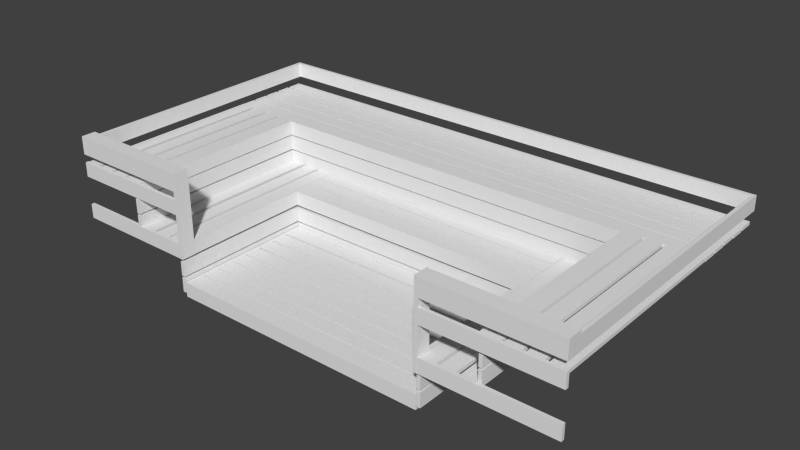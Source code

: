 # Source: lauteet.blend  (saved by Blender 2.76.0; exported with 4.5.12 LTS)
import bpy
from mathutils import Matrix  # noqa: F401  (used for matrix-valued properties, if any)

bpy.ops.wm.read_factory_settings(use_empty=True)
scene = bpy.context.scene
scene.name = 'Scene'

# ---- collections
col_collection_1 = bpy.data.collections.new('Collection 1'); scene.collection.children.link(col_collection_1)
col_collection_2 = bpy.data.collections.new('Collection 2'); scene.collection.children.link(col_collection_2)
col_collection_2.hide_render = True
col_collection_2.hide_viewport = True

# ---- materials (node trees are filled in below, after node groups)
mat_lauteet = bpy.data.materials.new('lauteet')
mat_lauteet.alpha_threshold = 0.0
mat_lauteet.use_transparent_shadow = False
mat_lauteet.roughness = 0.5

# ---- material node trees

# ---- world
world_world = bpy.data.worlds.new('World'); scene.world = world_world
world_world.color = (0.05088, 0.05088, 0.05088)
world_world.use_sun_shadow = False
world_world.sun_shadow_jitter_overblur = 0.0
world_world.cycles.sampling_method = 'MANUAL'
world_world.cycles.sample_map_resolution = 256

# ---- meshes
me_cube_008 = bpy.data.meshes.new('Cube.008')
me_cube_008.from_pydata([(1.969, 1.155, 0.9527), (1.995, 1.155, 0.9527), (1.969, 1.155, 0.8426), (1.995, 1.155, 0.8426), (1.969, -1.006, 0.9527), (1.995, -1.006, 0.9527), (1.969, -1.006, 0.8426), (1.995, -1.006, 0.8426), (-1.995, 1.155, 0.9527), (-1.968, 1.155, 0.9527), (-1.995, 1.155, 0.8426), (-1.968, 1.155, 0.8426), (-1.995, -1.006, 0.9527), (-1.968, -1.006, 0.9527), (-1.995, -1.006, 0.8426), (-1.968, -1.006, 0.8426), (-1.986, 1.129, 0.953), (-1.986, 1.154, 0.953), (-1.986, 1.129, 0.8429), (-1.986, 1.154, 0.8429), (1.99, 1.129, 0.953), (1.99, 1.154, 0.953), (1.99, 1.129, 0.8429), (1.99, 1.154, 0.8429), (-1.035, 0.0874, 0.1978), (-1.035, 0.1129, 0.1978), (-1.035, 0.0874, 0.08773), (-1.035, 0.1129, 0.08773), (1.038, 0.0874, 0.1978), (1.038, 0.1129, 0.1978), (1.038, 0.0874, 0.08773), (1.038, 0.1129, 0.08773), (1.011, 0.08501, 0.1983), (1.038, 0.08501, 0.1983), (1.011, 0.08501, 0.08825), (1.038, 0.08501, 0.08825), (1.011, -1.004, 0.1983), (1.038, -1.004, 0.1983), (1.011, -1.004, 0.08825), (1.038, -1.004, 0.08825), (-1.037, 0.08501, 0.1983), (-1.011, 0.08501, 0.1983), (-1.037, 0.08501, 0.08825), (-1.011, 0.08501, 0.08825), (-1.037, -1.004, 0.1983), (-1.011, -1.004, 0.1983), (-1.037, -1.004, 0.08825), (-1.011, -1.004, 0.08825), (-1.035, 0.0874, 0.3215), (-1.035, 0.1129, 0.3215), (-1.035, 0.0874, 0.2114), (-1.035, 0.1129, 0.2114), (1.038, 0.0874, 0.3215), (1.038, 0.1129, 0.3215), (1.038, 0.0874, 0.2114), (1.038, 0.1129, 0.2114), (1.011, 0.08501, 0.322), (1.038, 0.08501, 0.322), (1.011, 0.08501, 0.212), (1.038, 0.08501, 0.212), (1.011, -1.004, 0.322), (1.038, -1.004, 0.322), (1.011, -1.004, 0.212), (1.038, -1.004, 0.212), (-1.037, 0.08501, 0.322), (-1.011, 0.08501, 0.322), (-1.037, 0.08501, 0.212), (-1.011, 0.08501, 0.212), (-1.037, -1.004, 0.322), (-1.011, -1.004, 0.322), (-1.037, -1.004, 0.212), (-1.011, -1.004, 0.212), (-1.037, -0.9787, 0.4538), (-1.037, -1.004, 0.4538), (-1.037, -0.9787, 0.3438), (-1.037, -1.004, 0.3438), (-1.995, -0.9787, 0.4538), (-1.995, -1.004, 0.4538), (-1.995, -0.9787, 0.3438), (-1.995, -1.004, 0.3438), (-1.037, -0.9794, 0.9525), (-1.037, -1.005, 0.9525), (-1.037, -0.9794, 0.8424), (-1.037, -1.005, 0.8424), (-1.995, -0.9794, 0.9525), (-1.995, -1.005, 0.9525), (-1.995, -0.9794, 0.8424), (-1.995, -1.005, 0.8424), (-1.037, -0.9787, 0.7807), (-1.037, -1.004, 0.7807), (-1.037, -0.9787, 0.6707), (-1.037, -1.004, 0.6707), (-1.995, -0.9787, 0.7807), (-1.995, -1.004, 0.7807), (-1.995, -0.9787, 0.6707), (-1.995, -1.004, 0.6707), (-1.036, -1.006, 0.9787), (-1.036, -1.006, 0.9532), (-1.036, -0.8962, 0.9787), (-1.036, -0.8962, 0.9532), (-1.995, -1.006, 0.9787), (-1.995, -1.006, 0.9532), (-1.995, -0.8962, 0.9787), (-1.995, -0.8962, 0.9532), (-1.009, -1.006, 0.3442), (-1.036, -1.006, 0.3442), (-1.009, -0.8962, 0.3442), (-1.036, -0.8962, 0.3442), (-1.009, -1.006, 0.9786), (-1.036, -1.006, 0.9786), (-1.009, -0.8962, 0.9786), (-1.036, -0.8962, 0.9786), (1.995, -1.007, 0.9533), (1.995, -1.033, 0.9533), (1.995, -1.007, 0.8432), (1.995, -1.033, 0.8432), (1.037, -1.007, 0.9533), (1.037, -1.033, 0.9533), (1.037, -1.007, 0.8432), (1.037, -1.033, 0.8432), (1.037, -0.9239, 0.9787), (1.037, -0.9239, 0.9532), (1.037, -1.034, 0.9787), (1.037, -1.034, 0.9532), (1.996, -0.9239, 0.9787), (1.996, -0.9239, 0.9532), (1.996, -1.034, 0.9787), (1.996, -1.034, 0.9532), (1.01, -0.9239, 0.3442), (1.036, -0.9239, 0.3442), (1.01, -1.034, 0.3442), (1.036, -1.034, 0.3442), (1.01, -0.9239, 0.9786), (1.036, -0.9239, 0.9786), (1.01, -1.034, 0.9786), (1.036, -1.034, 0.9786), (1.995, -1.007, 0.7807), (1.995, -1.033, 0.7807), (1.995, -1.007, 0.6707), (1.995, -1.033, 0.6707), (1.037, -1.007, 0.7807), (1.037, -1.033, 0.7807), (1.037, -1.007, 0.6707), (1.037, -1.033, 0.6707), (1.995, -1.007, 0.4547), (1.995, -1.033, 0.4547), (1.995, -1.007, 0.3447), (1.995, -1.033, 0.3447), (1.012, -1.007, 0.4547), (1.012, -1.033, 0.4547), (1.012, -1.007, 0.3447), (1.012, -1.033, 0.3447), (-1.875, -1.003, 0.7543), (-1.875, -1.003, 0.7799), (-1.988, -1.003, 0.7543), (-1.988, -1.003, 0.7799), (-1.875, 0.5018, 0.7543), (-1.875, 0.5018, 0.7799), (-1.988, 0.5018, 0.7543), (-1.988, 0.5018, 0.7799), (-1.732, -1.003, 0.7543), (-1.732, -1.003, 0.7798), (-1.845, -1.003, 0.7543), (-1.845, -1.003, 0.7798), (-1.732, 0.5018, 0.7543), (-1.732, 0.5018, 0.7798), (-1.845, 0.5018, 0.7543), (-1.845, 0.5018, 0.7798), (-1.593, -1.003, 0.754), (-1.593, -1.003, 0.7796), (-1.706, -1.003, 0.754), (-1.706, -1.003, 0.7796), (-1.593, 0.5018, 0.754), (-1.593, 0.5018, 0.7796), (-1.706, 0.5018, 0.754), (-1.706, 0.5018, 0.7796), (-1.459, -1.003, 0.754), (-1.459, -1.003, 0.7796), (-1.572, -1.003, 0.754), (-1.572, -1.003, 0.7796), (-1.459, 0.5018, 0.754), (-1.459, 0.5018, 0.7796), (-1.572, 0.5018, 0.754), (-1.572, 0.5018, 0.7796), (-1.459, -1.003, 0.6702), (-1.432, -1.003, 0.6702), (-1.459, -1.003, 0.7802), (-1.432, -1.003, 0.7802), (-1.459, 0.5018, 0.6702), (-1.432, 0.5018, 0.6702), (-1.459, 0.5018, 0.7802), (-1.432, 0.5018, 0.7802), (-1.459, -1.003, 0.5509), (-1.432, -1.003, 0.5509), (-1.459, -1.003, 0.6609), (-1.432, -1.003, 0.6609), (-1.459, 0.5018, 0.5509), (-1.432, 0.5018, 0.5509), (-1.459, 0.5018, 0.6609), (-1.432, 0.5018, 0.6609), (-1.459, -1.003, 0.428), (-1.432, -1.003, 0.428), (-1.459, -1.003, 0.5381), (-1.432, -1.003, 0.5381), (-1.459, 0.5018, 0.428), (-1.432, 0.5018, 0.428), (-1.459, 0.5018, 0.5381), (-1.432, 0.5018, 0.5381), (-1.431, -1.003, 0.4536), (-1.431, -1.003, 0.4281), (-1.318, -1.003, 0.4536), (-1.318, -1.003, 0.4281), (-1.431, 0.5018, 0.4536), (-1.431, 0.5018, 0.4281), (-1.318, 0.5018, 0.4536), (-1.318, 0.5018, 0.4281), (-1.287, -1.003, 0.4536), (-1.287, -1.003, 0.4281), (-1.174, -1.003, 0.4536), (-1.174, -1.003, 0.4281), (-1.287, 0.5018, 0.4536), (-1.287, 0.5018, 0.4281), (-1.174, 0.5018, 0.4536), (-1.174, 0.5018, 0.4281), (-1.152, -1.003, 0.4536), (-1.152, -1.003, 0.4281), (-1.039, -1.003, 0.4536), (-1.039, -1.003, 0.4281), (-1.152, 0.5018, 0.4536), (-1.152, 0.5018, 0.4281), (-1.039, 0.5018, 0.4536), (-1.039, 0.5018, 0.4281), (1.878, 0.5009, 0.7543), (1.878, 0.5009, 0.7799), (1.991, 0.5009, 0.7543), (1.991, 0.5009, 0.7799), (1.878, -1.004, 0.7543), (1.878, -1.004, 0.7799), (1.991, -1.004, 0.7543), (1.991, -1.004, 0.7799), (1.735, 0.5009, 0.7543), (1.735, 0.5009, 0.7798), (1.848, 0.5009, 0.7543), (1.848, 0.5009, 0.7798), (1.735, -1.004, 0.7543), (1.735, -1.004, 0.7798), (1.848, -1.004, 0.7543), (1.848, -1.004, 0.7798), (1.596, 0.5009, 0.754), (1.596, 0.5009, 0.7796), (1.709, 0.5009, 0.754), (1.709, 0.5009, 0.7796), (1.596, -1.004, 0.754), (1.596, -1.004, 0.7796), (1.709, -1.004, 0.754), (1.709, -1.004, 0.7796), (1.463, 0.5009, 0.754), (1.463, 0.5009, 0.7796), (1.576, 0.5009, 0.754), (1.576, 0.5009, 0.7796), (1.463, -1.004, 0.754), (1.463, -1.004, 0.7796), (1.576, -1.004, 0.754), (1.576, -1.004, 0.7796), (1.462, 0.5009, 0.6702), (1.436, 0.5009, 0.6702), (1.462, 0.5009, 0.7802), (1.436, 0.5009, 0.7802), (1.462, -1.004, 0.6702), (1.436, -1.004, 0.6702), (1.462, -1.004, 0.7802), (1.436, -1.004, 0.7802), (1.462, 0.5009, 0.5509), (1.436, 0.5009, 0.5509), (1.462, 0.5009, 0.6609), (1.436, 0.5009, 0.6609), (1.462, -1.004, 0.5509), (1.436, -1.004, 0.5509), (1.462, -1.004, 0.6609), (1.436, -1.004, 0.6609), (1.462, 0.5009, 0.428), (1.436, 0.5009, 0.428), (1.462, 0.5009, 0.5381), (1.436, 0.5009, 0.5381), (1.462, -1.004, 0.428), (1.436, -1.004, 0.428), (1.462, -1.004, 0.5381), (1.436, -1.004, 0.5381), (1.434, 0.5009, 0.4536), (1.434, 0.5009, 0.4281), (1.321, 0.5009, 0.4536), (1.321, 0.5009, 0.4281), (1.434, -1.004, 0.4536), (1.434, -1.004, 0.4281), (1.321, -1.004, 0.4536), (1.321, -1.004, 0.4281), (1.291, 0.5009, 0.4536), (1.291, 0.5009, 0.4281), (1.178, 0.5009, 0.4536), (1.178, 0.5009, 0.4281), (1.291, -1.004, 0.4536), (1.291, -1.004, 0.4281), (1.178, -1.004, 0.4536), (1.178, -1.004, 0.4281), (1.155, 0.5009, 0.4536), (1.155, 0.5009, 0.4281), (1.042, 0.5009, 0.4536), (1.042, 0.5009, 0.4281), (1.155, -1.004, 0.4536), (1.155, -1.004, 0.4281), (1.042, -1.004, 0.4536), (1.042, -1.004, 0.4281), (-1.986, 1.014, 0.753), (-1.986, 1.014, 0.7785), (-1.986, 1.124, 0.753), (-1.986, 1.124, 0.7785), (1.99, 1.014, 0.753), (1.99, 1.014, 0.7785), (1.99, 1.124, 0.753), (1.99, 1.124, 0.7785), (-1.988, 0.8853, 0.753), (-1.988, 0.8853, 0.7785), (-1.988, 0.9953, 0.753), (-1.988, 0.9953, 0.7785), (1.992, 0.8853, 0.753), (1.992, 0.8853, 0.7785), (1.992, 0.9953, 0.753), (1.992, 0.9953, 0.7785), (-1.988, 0.7573, 0.753), (-1.988, 0.7573, 0.7785), (-1.988, 0.8673, 0.753), (-1.988, 0.8673, 0.7785), (1.99, 0.7573, 0.753), (1.99, 0.7573, 0.7785), (1.99, 0.8673, 0.753), (1.99, 0.8673, 0.7785), (-1.988, 0.6292, 0.753), (-1.988, 0.6292, 0.7785), (-1.988, 0.7393, 0.753), (-1.988, 0.7393, 0.7785), (1.992, 0.6292, 0.753), (1.992, 0.6292, 0.7785), (1.992, 0.7393, 0.753), (1.992, 0.7393, 0.7785), (-1.988, 0.5028, 0.753), (-1.988, 0.5028, 0.7785), (-1.988, 0.6129, 0.753), (-1.988, 0.6129, 0.7785), (1.993, 0.5028, 0.753), (1.993, 0.5028, 0.7785), (1.993, 0.6129, 0.753), (1.993, 0.6129, 0.7785), (-1.459, 0.5012, 0.6692), (-1.459, 0.4757, 0.6692), (-1.459, 0.5012, 0.7793), (-1.459, 0.4757, 0.7793), (1.465, 0.5012, 0.6692), (1.465, 0.4757, 0.6692), (1.465, 0.5012, 0.7793), (1.465, 0.4757, 0.7793), (-1.46, 0.5012, 0.5488), (-1.46, 0.4757, 0.5488), (-1.46, 0.5012, 0.6588), (-1.46, 0.4757, 0.6588), (1.465, 0.5012, 0.5488), (1.465, 0.4757, 0.5488), (1.465, 0.5012, 0.6588), (1.465, 0.4757, 0.6588), (-1.46, 0.5008, 0.4287), (-1.46, 0.4753, 0.4287), (-1.46, 0.5008, 0.5388), (-1.46, 0.4753, 0.5388), (1.463, 0.5008, 0.4287), (1.463, 0.4753, 0.4287), (1.463, 0.5008, 0.5388), (1.463, 0.4753, 0.5388), (-1.035, 0.4736, 0.4544), (-1.035, 0.4736, 0.4289), (-1.035, 0.3636, 0.4544), (-1.035, 0.3636, 0.4289), (1.036, 0.4736, 0.4544), (1.036, 0.4736, 0.4289), (1.036, 0.3636, 0.4544), (1.036, 0.3636, 0.4289), (-1.035, 0.3504, 0.4544), (-1.035, 0.3504, 0.4289), (-1.035, 0.2403, 0.4544), (-1.035, 0.2403, 0.4289), (1.037, 0.3504, 0.4544), (1.037, 0.3504, 0.4289), (1.037, 0.2403, 0.4544), (1.037, 0.2403, 0.4289), (-1.035, 0.224, 0.4544), (-1.035, 0.224, 0.4289), (-1.035, 0.1139, 0.4544), (-1.035, 0.1139, 0.4289), (1.038, 0.224, 0.4544), (1.038, 0.224, 0.4289), (1.038, 0.1139, 0.4544), (1.038, 0.1139, 0.4289), (-1.035, 0.0874, 0.4542), (-1.035, 0.1129, 0.4542), (-1.035, 0.0874, 0.3441), (-1.035, 0.1129, 0.3441), (1.038, 0.0874, 0.4542), (1.038, 0.1129, 0.4542), (1.038, 0.0874, 0.3441), (1.038, 0.1129, 0.3441), (1.011, 0.08501, 0.4547), (1.038, 0.08501, 0.4547), (1.011, 0.08501, 0.3447), (1.038, 0.08501, 0.3447), (1.011, -1.004, 0.4547), (1.038, -1.004, 0.4547), (1.011, -1.004, 0.3447), (1.038, -1.004, 0.3447), (-1.037, 0.08501, 0.4547), (-1.011, 0.08501, 0.4547), (-1.037, 0.08501, 0.3447), (-1.011, 0.08501, 0.3447), (-1.037, -1.004, 0.4547), (-1.011, -1.004, 0.4547), (-1.037, -1.004, 0.3447), (-1.011, -1.004, 0.3447), (-1.002, 0.05793, 0.1701), (-1.002, 0.08348, 0.1701), (-1.002, 0.05793, 0.06011), (-1.002, 0.08348, 0.06011), (1.004, 0.05793, 0.1701), (1.004, 0.08348, 0.1701), (1.004, 0.05793, 0.06011), (1.004, 0.08348, 0.06011), (0.9776, 0.05433, 0.1701), (1.004, 0.05433, 0.1701), (0.9776, 0.05433, 0.06011), (1.004, 0.05433, 0.06011), (0.9776, -1.004, 0.1701), (1.004, -1.004, 0.1701), (0.9776, -1.004, 0.06011), (1.004, -1.004, 0.06011), (-1.004, 0.05433, 0.1701), (-0.9777, 0.05433, 0.1701), (-1.004, 0.05433, 0.06011), (-0.9777, 0.05433, 0.06011), (-1.004, -1.004, 0.1701), (-0.9777, -1.004, 0.1701), (-1.004, -1.004, 0.06011), (-0.9777, -1.004, 0.06011), (-0.9764, -1.004, 0.1701), (-0.9764, -0.9786, 0.1701), (-0.9764, -1.004, 0.06011), (-0.9764, -0.9786, 0.06011), (0.9764, -1.004, 0.1701), (0.9764, -0.9786, 0.1701), (0.9764, -1.004, 0.06011), (0.9764, -0.9786, 0.06011), (-0.9764, -0.05502, 0.1449), (-0.9764, -0.05502, 0.1704), (-0.9764, 0.05502, 0.1449), (-0.9764, 0.05502, 0.1704), (0.9764, -0.05502, 0.1449), (0.9764, -0.05502, 0.1704), (0.9764, 0.05502, 0.1449), (0.9764, 0.05502, 0.1704), (-0.9764, -0.1909, 0.1449), (-0.9764, -0.1909, 0.1704), (-0.9764, -0.08087, 0.1449), (-0.9764, -0.08087, 0.1704), (0.9764, -0.1909, 0.1449), (0.9764, -0.1909, 0.1704), (0.9764, -0.08087, 0.1449), (0.9764, -0.08087, 0.1704), (-0.9764, -0.3227, 0.1449), (-0.9764, -0.3227, 0.1704), (-0.9764, -0.2126, 0.1449), (-0.9764, -0.2126, 0.1704), (0.9764, -0.3227, 0.1449), (0.9764, -0.3227, 0.1704), (0.9764, -0.2126, 0.1449), (0.9764, -0.2126, 0.1704), (-0.9764, -0.4586, 0.1449), (-0.9764, -0.4586, 0.1704), (-0.9764, -0.3485, 0.1449), (-0.9764, -0.3485, 0.1704), (0.9764, -0.4586, 0.1449), (0.9764, -0.4586, 0.1704), (0.9764, -0.3485, 0.1449), (0.9764, -0.3485, 0.1704), (-0.9764, -0.5883, 0.1449), (-0.9764, -0.5883, 0.1704), (-0.9764, -0.4782, 0.1449), (-0.9764, -0.4782, 0.1704), (0.9764, -0.5883, 0.1449), (0.9764, -0.5883, 0.1704), (0.9764, -0.4782, 0.1449), (0.9764, -0.4782, 0.1704), (-0.9764, -0.7205, 0.1449), (-0.9764, -0.7205, 0.1704), (-0.9764, -0.6104, 0.1449), (-0.9764, -0.6104, 0.1704), (0.9764, -0.7205, 0.1449), (0.9764, -0.7205, 0.1704), (0.9764, -0.6104, 0.1449), (0.9764, -0.6104, 0.1704), (-0.9764, -0.8495, 0.1449), (-0.9764, -0.8495, 0.1704), (-0.9764, -0.7395, 0.1449), (-0.9764, -0.7395, 0.1704), (0.9764, -0.8495, 0.1449), (0.9764, -0.8495, 0.1704), (0.9764, -0.7395, 0.1449), (0.9764, -0.7395, 0.1704), (-0.9764, -0.9776, 0.1449), (-0.9764, -0.9776, 0.1704), (-0.9764, -0.8676, 0.1449), (-0.9764, -0.8676, 0.1704), (0.9764, -0.9776, 0.1449), (0.9764, -0.9776, 0.1704), (0.9764, -0.8676, 0.1449), (0.9764, -0.8676, 0.1704), (-1.986, 1.014, 0.7785), (-1.986, 1.124, 0.7785), (1.99, 1.014, 0.7785), (1.99, 1.124, 0.7785), (-1.988, 0.8853, 0.7785), (-1.988, 0.9953, 0.7785), (1.992, 0.8853, 0.7785), (1.992, 0.9953, 0.7785), (-1.988, 0.7573, 0.7785), (-1.988, 0.8673, 0.7785), (1.99, 0.7573, 0.7785), (1.99, 0.8673, 0.7785), (-1.988, 0.6292, 0.7785), (-1.988, 0.7393, 0.7785), (1.992, 0.6292, 0.7785), (1.992, 0.7393, 0.7785), (-1.988, 0.5028, 0.7785), (-1.988, 0.6129, 0.7785), (1.993, 0.5028, 0.7785), (1.993, 0.6129, 0.7785), (1.434, 0.5009, 0.4536), (1.321, 0.5009, 0.4536), (1.434, -1.004, 0.4536), (1.321, -1.004, 0.4536), (1.291, 0.5009, 0.4536), (1.178, 0.5009, 0.4536), (1.291, -1.004, 0.4536), (1.178, -1.004, 0.4536), (1.155, 0.5009, 0.4536), (1.042, 0.5009, 0.4536), (1.155, -1.004, 0.4536), (1.042, -1.004, 0.4536), (1.878, 0.5009, 0.7799), (1.991, 0.5009, 0.7799), (1.878, -1.004, 0.7799), (1.991, -1.004, 0.7799), (1.735, 0.5009, 0.7798), (1.848, 0.5009, 0.7798), (1.735, -1.004, 0.7798), (1.848, -1.004, 0.7798), (1.596, 0.5009, 0.7796), (1.709, 0.5009, 0.7796), (1.596, -1.004, 0.7796), (1.709, -1.004, 0.7796), (1.463, 0.5009, 0.7796), (1.576, 0.5009, 0.7796), (1.463, -1.004, 0.7796), (1.576, -1.004, 0.7796), (-1.459, 0.5012, 0.7793), (-1.459, 0.4757, 0.7793), (1.465, 0.5012, 0.7793), (1.465, 0.4757, 0.7793), (-1.035, 0.0874, 0.1978), (-1.035, 0.0874, 0.08773), (1.038, 0.0874, 0.1978), (1.038, 0.0874, 0.08773), (-0.9764, -0.8495, 0.1449), (-0.9764, -0.8495, 0.1704), (0.9764, -0.8495, 0.1449), (0.9764, -0.8495, 0.1704), (-1.432, -1.003, 0.6702), (-1.432, -1.003, 0.7802), (-1.432, 0.5018, 0.6702), (-1.432, 0.5018, 0.7802), (-1.432, -1.003, 0.5509), (-1.432, -1.003, 0.6609), (-1.432, 0.5018, 0.5509), (-1.432, 0.5018, 0.6609), (-1.432, -1.003, 0.428), (-1.432, -1.003, 0.5381), (-1.432, 0.5018, 0.428), (-1.432, 0.5018, 0.5381), (-1.011, 0.08501, 0.1983), (-1.011, 0.08501, 0.08825), (-1.011, -1.004, 0.1983), (-1.011, -1.004, 0.08825), (-1.011, 0.08501, 0.322), (-1.011, 0.08501, 0.212), (-1.011, -1.004, 0.322), (-1.011, -1.004, 0.212), (-1.011, 0.08501, 0.4547), (-1.011, 0.08501, 0.3447), (-1.011, -1.004, 0.4547), (-1.011, -1.004, 0.3447), (-1.004, 0.05433, 0.1701), (-0.9777, 0.05433, 0.1701), (-1.004, -1.004, 0.1701), (-0.9777, -1.004, 0.1701), (-1.037, -1.005, 0.9525), (-1.037, -1.005, 0.8424), (-1.995, -1.005, 0.9525), (-1.995, -1.005, 0.8424), (-1.036, -1.006, 0.9787), (-1.036, -1.006, 0.9532), (-1.995, -1.006, 0.9787), (-1.995, -1.006, 0.9532), (1.036, -0.9239, 0.3442), (1.036, -1.034, 0.3442), (1.036, -0.9239, 0.9786), (1.036, -1.034, 0.9786), (1.995, -1.007, 0.4547), (1.995, -1.033, 0.4547), (1.012, -1.007, 0.4547), (1.012, -1.033, 0.4547), (1.462, 0.5009, 0.5509), (1.462, 0.5009, 0.6609), (1.462, -1.004, 0.5509), (1.462, -1.004, 0.6609), (1.462, 0.5009, 0.428), (1.462, 0.5009, 0.5381), (1.462, -1.004, 0.428), (1.462, -1.004, 0.5381), (-1.459, -1.003, 0.6702), (-1.459, -1.003, 0.7802), (-1.459, 0.5018, 0.6702), (-1.459, 0.5018, 0.7802), (-1.459, -1.003, 0.5509), (-1.459, -1.003, 0.6609), (-1.459, 0.5018, 0.5509), (-1.459, 0.5018, 0.6609), (-1.459, -1.003, 0.428), (-1.459, -1.003, 0.5381), (-1.459, 0.5018, 0.428), (-1.459, 0.5018, 0.5381), (1.038, 0.08501, 0.1983), (1.038, 0.08501, 0.08825), (1.038, -1.004, 0.1983), (1.038, -1.004, 0.08825), (1.038, 0.08501, 0.322), (1.038, 0.08501, 0.212), (1.038, -1.004, 0.322), (1.038, -1.004, 0.212), (1.01, -0.9239, 0.3442), (1.01, -1.034, 0.3442), (1.01, -0.9239, 0.9786), (1.01, -1.034, 0.9786)], [], [(1, 3, 2, 0), (3, 7, 6, 2), (7, 5, 4, 6), (5, 1, 0, 4), (0, 2, 6, 4), (5, 7, 3, 1), (9, 11, 10, 8), (11, 15, 14, 10), (15, 13, 12, 14), (13, 9, 8, 12), (8, 10, 14, 12), (13, 15, 11, 9), (17, 19, 18, 16), (19, 23, 22, 18), (23, 21, 20, 22), (21, 17, 16, 20), (16, 18, 22, 20), (21, 23, 19, 17), (25, 27, 26, 24), (27, 31, 30, 26), (31, 29, 28, 30), (29, 25, 24, 28), (579, 577, 576, 578), (29, 31, 27, 25), (33, 35, 34, 32), (35, 39, 38, 34), (39, 37, 36, 38), (37, 33, 32, 36), (32, 34, 38, 36), (41, 43, 42, 40), (43, 47, 46, 42), (47, 45, 44, 46), (45, 41, 40, 44), (40, 42, 46, 44), (49, 51, 50, 48), (51, 55, 54, 50), (55, 53, 52, 54), (53, 49, 48, 52), (48, 50, 54, 52), (53, 55, 51, 49), (57, 59, 58, 56), (59, 63, 62, 58), (63, 61, 60, 62), (61, 57, 56, 60), (56, 58, 62, 60), (65, 67, 66, 64), (67, 71, 70, 66), (71, 69, 68, 70), (69, 65, 64, 68), (64, 66, 70, 68), (640, 641, 643, 642), (73, 75, 74, 72), (75, 79, 78, 74), (79, 77, 76, 78), (77, 73, 72, 76), (72, 74, 78, 76), (77, 79, 75, 73), (81, 83, 82, 80), (83, 87, 86, 82), (87, 85, 84, 86), (85, 81, 80, 84), (80, 82, 86, 84), (623, 621, 620, 622), (89, 91, 90, 88), (91, 95, 94, 90), (95, 93, 92, 94), (93, 89, 88, 92), (88, 90, 94, 92), (93, 95, 91, 89), (97, 99, 98, 96), (99, 103, 102, 98), (103, 101, 100, 102), (618, 619, 617, 616), (96, 98, 102, 100), (101, 103, 99, 97), (105, 107, 106, 104), (107, 111, 110, 106), (111, 109, 108, 110), (109, 105, 104, 108), (104, 106, 110, 108), (109, 111, 107, 105), (113, 115, 114, 112), (115, 119, 118, 114), (119, 117, 116, 118), (117, 113, 112, 116), (112, 114, 118, 116), (117, 119, 115, 113), (121, 123, 122, 120), (123, 127, 126, 122), (127, 125, 124, 126), (125, 121, 120, 124), (120, 122, 126, 124), (125, 127, 123, 121), (129, 131, 130, 128), (131, 135, 134, 130), (135, 133, 132, 134), (133, 129, 128, 132), (628, 629, 631, 630), (137, 139, 138, 136), (139, 143, 142, 138), (143, 141, 140, 142), (141, 137, 136, 140), (136, 138, 142, 140), (141, 143, 139, 137), (145, 147, 146, 144), (147, 151, 150, 146), (151, 149, 148, 150), (624, 625, 627, 626), (144, 146, 150, 148), (149, 151, 147, 145), (153, 155, 154, 152), (155, 159, 158, 154), (159, 157, 156, 158), (157, 153, 152, 156), (152, 154, 158, 156), (157, 159, 155, 153), (161, 163, 162, 160), (163, 167, 166, 162), (167, 165, 164, 166), (165, 161, 160, 164), (160, 162, 166, 164), (165, 167, 163, 161), (169, 171, 170, 168), (171, 175, 174, 170), (175, 173, 172, 174), (173, 169, 168, 172), (168, 170, 174, 172), (173, 175, 171, 169), (177, 179, 178, 176), (179, 183, 182, 178), (183, 181, 180, 182), (181, 177, 176, 180), (176, 178, 182, 180), (181, 183, 179, 177), (185, 187, 186, 184), (187, 191, 190, 186), (191, 189, 188, 190), (189, 185, 184, 188), (193, 195, 194, 192), (195, 199, 198, 194), (199, 197, 196, 198), (197, 193, 192, 196), (650, 651, 649, 648), (201, 203, 202, 200), (203, 207, 206, 202), (207, 205, 204, 206), (205, 201, 200, 204), (646, 647, 645, 644), (209, 211, 210, 208), (211, 215, 214, 210), (215, 213, 212, 214), (213, 209, 208, 212), (208, 210, 214, 212), (213, 215, 211, 209), (217, 219, 218, 216), (219, 223, 222, 218), (223, 221, 220, 222), (221, 217, 216, 220), (216, 218, 222, 220), (221, 223, 219, 217), (225, 227, 226, 224), (227, 231, 230, 226), (231, 229, 228, 230), (229, 225, 224, 228), (224, 226, 230, 228), (229, 231, 227, 225), (233, 235, 234, 232), (235, 239, 238, 234), (239, 237, 236, 238), (237, 233, 232, 236), (232, 234, 238, 236), (241, 243, 242, 240), (243, 247, 246, 242), (247, 245, 244, 246), (245, 241, 240, 244), (240, 242, 246, 244), (249, 251, 250, 248), (251, 255, 254, 250), (255, 253, 252, 254), (253, 249, 248, 252), (248, 250, 254, 252), (257, 259, 258, 256), (259, 263, 262, 258), (263, 261, 260, 262), (261, 257, 256, 260), (256, 258, 262, 260), (265, 267, 266, 264), (267, 271, 270, 266), (271, 269, 268, 270), (269, 265, 264, 268), (264, 266, 270, 268), (269, 271, 267, 265), (273, 275, 274, 272), (275, 279, 278, 274), (279, 277, 276, 278), (277, 273, 272, 276), (636, 637, 639, 638), (277, 279, 275, 273), (281, 283, 282, 280), (283, 287, 286, 282), (287, 285, 284, 286), (285, 281, 280, 284), (632, 633, 635, 634), (285, 287, 283, 281), (289, 291, 290, 288), (291, 295, 294, 290), (295, 293, 292, 294), (293, 289, 288, 292), (562, 563, 561, 560), (293, 295, 291, 289), (297, 299, 298, 296), (299, 303, 302, 298), (303, 301, 300, 302), (301, 297, 296, 300), (558, 559, 557, 556), (301, 303, 299, 297), (305, 307, 306, 304), (307, 311, 310, 306), (311, 309, 308, 310), (309, 305, 304, 308), (554, 555, 553, 552), (309, 311, 307, 305), (313, 315, 314, 312), (315, 319, 318, 314), (319, 317, 316, 318), (317, 313, 312, 316), (312, 314, 318, 316), (321, 323, 322, 320), (323, 327, 326, 322), (327, 325, 324, 326), (325, 321, 320, 324), (320, 322, 326, 324), (329, 331, 330, 328), (331, 335, 334, 330), (335, 333, 332, 334), (333, 329, 328, 332), (328, 330, 334, 332), (337, 339, 338, 336), (339, 343, 342, 338), (343, 341, 340, 342), (341, 337, 336, 340), (336, 338, 342, 340), (345, 347, 346, 344), (347, 351, 350, 346), (351, 349, 348, 350), (349, 345, 344, 348), (344, 346, 350, 348), (353, 355, 354, 352), (572, 573, 575, 574), (359, 357, 356, 358), (357, 353, 352, 356), (352, 354, 358, 356), (357, 359, 355, 353), (361, 363, 362, 360), (363, 367, 366, 362), (367, 365, 364, 366), (365, 361, 360, 364), (360, 362, 366, 364), (365, 367, 363, 361), (369, 371, 370, 368), (371, 375, 374, 370), (375, 373, 372, 374), (373, 369, 368, 372), (368, 370, 374, 372), (373, 375, 371, 369), (377, 379, 378, 376), (379, 383, 382, 378), (383, 381, 380, 382), (381, 377, 376, 380), (376, 378, 382, 380), (381, 383, 379, 377), (385, 387, 386, 384), (387, 391, 390, 386), (391, 389, 388, 390), (389, 385, 384, 388), (384, 386, 390, 388), (389, 391, 387, 385), (393, 395, 394, 392), (395, 399, 398, 394), (399, 397, 396, 398), (397, 393, 392, 396), (392, 394, 398, 396), (397, 399, 395, 393), (401, 403, 402, 400), (403, 407, 406, 402), (407, 405, 404, 406), (405, 401, 400, 404), (400, 402, 406, 404), (405, 407, 403, 401), (409, 411, 410, 408), (411, 415, 414, 410), (415, 413, 412, 414), (413, 409, 408, 412), (408, 410, 414, 412), (413, 415, 411, 409), (417, 419, 418, 416), (419, 423, 422, 418), (423, 421, 420, 422), (421, 417, 416, 420), (416, 418, 422, 420), (615, 613, 612, 614), (425, 427, 426, 424), (427, 431, 430, 426), (431, 429, 428, 430), (429, 425, 424, 428), (424, 426, 430, 428), (429, 431, 427, 425), (433, 435, 434, 432), (435, 439, 438, 434), (439, 437, 436, 438), (437, 433, 432, 436), (432, 434, 438, 436), (437, 439, 435, 433), (441, 443, 442, 440), (443, 447, 446, 442), (447, 445, 444, 446), (610, 611, 609, 608), (440, 442, 446, 444), (445, 447, 443, 441), (449, 451, 450, 448), (451, 455, 454, 450), (455, 453, 452, 454), (453, 449, 448, 452), (448, 450, 454, 452), (453, 455, 451, 449), (457, 459, 458, 456), (459, 463, 462, 458), (463, 461, 460, 462), (461, 457, 456, 460), (456, 458, 462, 460), (461, 463, 459, 457), (465, 467, 466, 464), (467, 471, 470, 466), (471, 469, 468, 470), (469, 465, 464, 468), (464, 466, 470, 468), (469, 471, 467, 465), (473, 475, 474, 472), (475, 479, 478, 474), (479, 477, 476, 478), (477, 473, 472, 476), (472, 474, 478, 476), (477, 479, 475, 473), (481, 483, 482, 480), (483, 487, 486, 482), (487, 485, 484, 486), (485, 481, 480, 484), (480, 482, 486, 484), (485, 487, 483, 481), (489, 491, 490, 488), (491, 495, 494, 490), (495, 493, 492, 494), (493, 489, 488, 492), (488, 490, 494, 492), (493, 495, 491, 489), (497, 499, 498, 496), (499, 503, 502, 498), (503, 501, 500, 502), (501, 497, 496, 500), (496, 498, 502, 500), (501, 503, 499, 497), (505, 507, 506, 504), (507, 511, 510, 506), (511, 509, 508, 510), (504, 506, 510, 508), (509, 511, 507, 505), (513, 515, 514, 512), (515, 519, 518, 514), (519, 517, 516, 518), (517, 513, 512, 516), (512, 514, 518, 516), (517, 519, 515, 513), (522, 523, 521, 520), (526, 527, 525, 524), (530, 531, 529, 528), (534, 535, 533, 532), (538, 539, 537, 536), (540, 541, 543, 542), (544, 545, 547, 546), (548, 549, 551, 550), (566, 567, 565, 564), (569, 571, 570, 568), (582, 583, 581, 580), (586, 587, 585, 584), (590, 591, 589, 588), (594, 595, 593, 592), (598, 599, 597, 596), (602, 603, 601, 600), (607, 605, 604, 606), (652, 653, 655, 654)])
_uv = me_cube_008.uv_layers.new(name='UVMap')
_uv.uv.foreach_set('vector', [0.7741, 0.1629, 0.773, 0.1578, 0.7728, 0.1629, 0.7734, 0.1576, 0.773, 0.1578, 0.3706, 0.1576, 0.3704, 0.1627, 0.7728, 0.1629, 0.3706, 0.1576, 0.37, 0.1629, 0.3692, 0.1576, 0.3704, 0.1627, 0.37, 0.1629, 0.7741, 0.1629, 0.7734, 0.1576, 0.3692, 0.1576, 1.0, 2.256e-05, 1.0, 0.05094, 2.256e-05, 0.05094, 2.256e-05, 2.256e-05, 0.37, 0.1629, 0.3706, 0.1576, 0.773, 0.1578, 0.7741, 0.1629, 0.6666, 0.8761, 0.6677, 0.871, 0.667, 0.8762, 0.6664, 0.871, 0.6677, 0.871, 0.2628, 0.871, 0.2636, 0.8762, 0.667, 0.8762, 0.2628, 0.871, 0.264, 0.8761, 0.2641, 0.871, 0.2636, 0.8762, 0.264, 0.8761, 0.6666, 0.8761, 0.6664, 0.871, 0.2641, 0.871, 0.6664, 0.871, 0.667, 0.8762, 0.2636, 0.8762, 0.2641, 0.871, 2.256e-05, 0.05094, 2.256e-05, 2.27e-05, 1.0, 2.256e-05, 1.0, 0.05094, 0.2628, 0.8584, 0.2634, 0.8636, 0.2635, 0.8584, 0.2632, 0.8637, 0.2634, 0.8636, 0.998, 0.8636, 0.9979, 0.8584, 0.2635, 0.8584, 0.998, 0.8636, 0.9986, 0.8584, 0.9982, 0.8637, 0.9979, 0.8584, 0.9986, 0.8584, 0.2628, 0.8584, 0.2632, 0.8637, 0.9982, 0.8637, -1.553, 0.1882, -1.553, 0.07389, 2.577, 0.07389, 2.577, 0.1882, 0.9986, 0.8584, 0.998, 0.8636, 0.2634, 0.8636, 0.2628, 0.8584, 0.2636, 0.8901, 0.2642, 0.8953, 0.264, 0.8902, 0.2628, 0.8954, 0.2642, 0.8953, 0.6472, 0.8953, 0.6474, 0.8902, 0.264, 0.8902, 0.6472, 0.8953, 0.6478, 0.8901, 0.6486, 0.8954, 0.6474, 0.8902, 0.6478, 0.8901, 0.2636, 0.8901, 0.2628, 0.8954, 0.6486, 0.8954, 0.998, 0.08031, -0.001879, 0.07997, -0.00194, 0.06251, 0.998, 0.06286, 0.6478, 0.8901, 0.6472, 0.8953, 0.2642, 0.8953, 0.2636, 0.8901, 0.2057, 0.7546, 0.2068, 0.7493, 0.2084, 0.7546, 0.206, 0.7496, 0.2068, 0.7493, 0.002022, 0.7493, 0.0005013, 0.7546, 0.2084, 0.7546, 0.002022, 0.7493, 0.003159, 0.7546, 0.002833, 0.7496, 0.0005013, 0.7546, 0.003159, 0.7546, 0.2057, 0.7546, 0.206, 0.7496, 0.002833, 0.7496, 1.0, 3.179e-05, 1.0, 0.1011, 3.179e-05, 0.1011, 3.179e-05, 3.184e-05, 0.07276, 0.6786, 0.1113, 0.6943, 0.1217, 0.6971, 0.09286, 0.6836, 0.1113, 0.6943, 0.2416, 0.6943, 0.0005013, 0.6659, 0.1217, 0.6971, 0.2416, 0.6943, 0.03199, 0.6707, 0.02666, 0.6719, 0.0005013, 0.6659, 0.03199, 0.6707, 0.07276, 0.6786, 0.09286, 0.6836, 0.02666, 0.6719, 0.9999, 9.534e-05, 0.9999, 0.1011, 9.534e-05, 0.1011, 9.534e-05, 9.595e-05, 0.2642, 0.8775, 0.2636, 0.8827, 0.2628, 0.8774, 0.264, 0.8826, 0.2636, 0.8827, 0.6486, 0.8826, 0.6478, 0.8773, 0.2628, 0.8774, 0.6486, 0.8826, 0.6474, 0.8774, 0.6472, 0.8825, 0.6478, 0.8773, 0.6474, 0.8774, 0.2642, 0.8775, 0.264, 0.8826, 0.6472, 0.8825, 4.608e-05, 0.1063, 4.608e-05, 0.05323, 1.0, 0.05323, 1.0, 0.1063, 0.6474, 0.8774, 0.6486, 0.8826, 0.2636, 0.8827, 0.2642, 0.8775, 0.2068, 0.761, 0.2057, 0.7557, 0.206, 0.7607, 0.2084, 0.7556, 0.2057, 0.7557, 0.003159, 0.7557, 0.002833, 0.7607, 0.206, 0.7607, 0.003159, 0.7557, 0.002022, 0.761, 0.0005013, 0.7556, 0.002833, 0.7607, 0.002022, 0.761, 0.2068, 0.761, 0.2084, 0.7556, 0.0005013, 0.7556, 0.9999, 0.1013, 0.9999, 0.2023, 9.534e-05, 0.2023, 9.534e-05, 0.1013, 0.2083, 0.7353, 0.206, 0.7301, 0.2057, 0.7352, 0.2068, 0.7299, 0.206, 0.7301, 0.0005013, 0.7301, 0.002024, 0.7355, 0.2057, 0.7352, 0.0005013, 0.7301, 0.002835, 0.7353, 0.003153, 0.7302, 0.002024, 0.7355, 0.002835, 0.7353, 0.2083, 0.7353, 0.2068, 0.7299, 0.003153, 0.7302, 0.9999, 0.1013, 0.9999, 0.2023, 9.534e-05, 0.2023, 9.534e-05, 0.1013, 8.111e-05, 0.07319, 8.111e-05, 8.127e-05, 0.9999, 8.111e-05, 0.9999, 0.07319, 0.6509, 0.5016, 0.6196, 0.4885, 0.6113, 0.4862, 0.6282, 0.4902, 0.6196, 0.4885, 0.5252, 0.4885, 0.5833, 0.4667, 0.6113, 0.4862, 0.5252, 0.4885, 0.585, 0.4668, 0.5527, 0.4488, 0.5833, 0.4667, 0.585, 0.4668, 0.6509, 0.5016, 0.6282, 0.4902, 0.5527, 0.4488, 0.6282, 0.4902, 0.6113, 0.4862, 0.5833, 0.4667, 0.5527, 0.4488, 6.778e-05, 0.2299, 6.778e-05, 0.1151, 0.9999, 0.1151, 0.9999, 0.2299, 0.003634, 0.9964, 0.003634, 0.003634, 0.9964, 0.003634, 0.9964, 0.9964, 0.003634, 0.9964, 0.003634, 0.003634, 0.9964, 0.003634, 0.9964, 0.9964, 0.003634, 0.9964, 0.003634, 0.003634, 0.9964, 0.003634, 0.9964, 0.9964, 0.003634, 0.9964, 0.003634, 0.003634, 0.9964, 0.003634, 0.9964, 0.9964, 0.003634, 0.9964, 0.003634, 0.003634, 0.9964, 0.003634, 0.9964, 0.9964, 4.3e-05, 0.6451, 1.0, 0.6451, 1.0, 0.6711, 4.3e-05, 0.6711, 0.7454, 0.5469, 0.6934, 0.5254, 0.723, 0.5361, 0.7347, 0.5424, 0.6934, 0.5254, 0.5252, 0.5254, 0.7327, 0.5394, 0.723, 0.5361, 0.5252, 0.5254, 0.7377, 0.5419, 0.7362, 0.541, 0.7327, 0.5394, 0.7377, 0.5419, 0.7454, 0.5469, 0.7347, 0.5424, 0.7362, 0.541, 0.7347, 0.5424, 0.723, 0.5361, 0.7327, 0.5394, 0.7362, 0.541, 6.778e-05, 0.1149, 6.778e-05, 6.778e-05, 0.9999, 6.803e-05, 0.9999, 0.1149, 0.003634, 0.9964, 0.003634, 0.003634, 0.9964, 0.003634, 0.9964, 0.9964, 0.003634, 0.9964, 0.003634, 0.003634, 0.9964, 0.003634, 0.9964, 0.9964, 0.003634, 0.9964, 0.003634, 0.003634, 0.9964, 0.003634, 0.9964, 0.9964, 0.1119, 0.645, 4.3e-05, 0.645, 0.0002654, 4.3e-05, 0.1121, 8.16e-05, 1.0, 3.425e-05, 1.0, 0.1148, 3.387e-05, 0.1148, 3.387e-05, 3.387e-05, 0.003634, 0.9964, 0.003634, 0.003634, 0.9964, 0.003634, 0.9964, 0.9964, 0.2493, 0.4789, 0.2441, 0.4829, 0.2491, 0.4834, 0.244, 0.4815, 0.2441, 0.4829, 0.2438, 0.605, 0.2491, 0.6024, 0.2491, 0.4834, 1.0, 0.2387, 4.885e-05, 0.2387, 4.885e-05, 4.885e-05, 1.0, 4.885e-05, 2.035e-05, 1.0, 2.166e-05, 2.035e-05, 0.04142, 2.035e-05, 0.04142, 1.0, -0.004995, 0.7781, -0.004995, 0.6047, 0.9949, 0.6047, 0.9949, 0.7781, 0.1735, 1.0, 4.164e-05, 1.0, 4.164e-05, 4.164e-05, 0.1735, 4.164e-05, 0.7465, 0.5243, 0.6938, 0.5026, 0.7169, 0.5131, 0.7325, 0.5198, 0.6938, 0.5026, 0.5252, 0.5026, 0.7296, 0.5162, 0.7169, 0.5131, 0.5252, 0.5026, 0.7363, 0.5188, 0.7342, 0.5178, 0.7296, 0.5162, 0.7363, 0.5188, 0.7465, 0.5243, 0.7325, 0.5198, 0.7342, 0.5178, 0.7325, 0.5198, 0.7169, 0.5131, 0.7296, 0.5162, 0.7342, 0.5178, 9.944e-05, 0.336, 9.944e-05, 0.2242, 0.9737, 0.2242, 0.9737, 0.336, 0.03179, 0.5167, 0.03573, 0.5073, 0.03641, 0.5048, 0.0005013, 0.4862, 1.632e-05, 1.632e-05, 1.0, 1.694e-05, 1.0, 0.02666, 1.632e-05, 0.02666, 0.03573, 0.4789, 0.09819, 0.5743, 0.1343, 0.6101, 0.09012, 0.5636, 0.09819, 0.5743, 0.03179, 0.5167, 0.0005013, 0.4862, 0.1343, 0.6101, 3.387e-05, 0.1148, 3.4e-05, 3.387e-05, 1.0, 3.387e-05, 1.0, 0.1148, 0.09819, 0.5743, 0.03573, 0.4789, 0.03573, 0.5073, 0.03179, 0.5167, 0.2558, 0.4815, 0.2505, 0.4834, 0.2554, 0.4829, 0.2503, 0.4789, 0.0353, 1.886e-05, 0.03529, 0.8522, 1.878e-05, 0.8522, 1.878e-05, 1.878e-05, 0.03529, 0.8522, 0.03529, 1.0, 1.878e-05, 1.0, 1.878e-05, 0.8522, 0.2558, 0.6025, 0.2558, 0.4815, 0.2503, 0.4789, 0.2503, 0.605, 0.9999, 0.07327, 0.9999, 0.1464, 5.408e-05, 0.1464, 5.415e-05, 0.07327, 0.5957, 0.3921, 0.6339, 0.4081, 0.6441, 0.4109, 0.6151, 0.3968, 0.6339, 0.4081, 0.7493, 0.4081, 0.5252, 0.3802, 0.6441, 0.4109, 0.7493, 0.4081, 0.5564, 0.3848, 0.5518, 0.3861, 0.5252, 0.3802, 0.5564, 0.3848, 0.5957, 0.3921, 0.6151, 0.3968, 0.5518, 0.3861, 0.6151, 0.3968, 0.6441, 0.4109, 0.5252, 0.3802, 0.5518, 0.3861, 9.944e-05, 0.224, 9.944e-05, 0.1121, 0.9737, 0.1121, 0.9737, 0.224, 0.07108, 0.7102, 0.1092, 0.7261, 0.1193, 0.7289, 0.09048, 0.715, 0.1092, 0.7261, 0.2274, 0.7261, 0.0005013, 0.6981, 0.1193, 0.7289, 0.2274, 0.7261, 0.03168, 0.7028, 0.02693, 0.704, 0.0005013, 0.6981, 0.9999, 5.427e-05, 0.9999, 0.07317, 5.408e-05, 0.07317, 5.408e-05, 5.408e-05, 0.09048, 0.715, 0.1193, 0.7289, 0.0005013, 0.6981, 0.02693, 0.704, 9.944e-05, 0.1119, 9.944e-05, 0.0001, 0.9999, 9.944e-05, 0.9999, 0.1119, 0.7372, 0.3302, 0.6997, 0.3152, 0.6902, 0.3123, 0.7169, 0.3247, 0.6997, 0.3152, 0.5252, 0.3152, 0.8083, 0.3457, 0.6902, 0.3123, 0.5252, 0.3152, 0.7782, 0.3397, 0.7843, 0.3392, 0.8083, 0.3457, 0.7782, 0.3397, 0.7372, 0.3302, 0.7169, 0.3247, 0.7843, 0.3392, 0.7169, 0.3247, 0.6902, 0.3123, 0.8083, 0.3457, 0.7843, 0.3392, 0.9999, 0.2262, 0.9999, 0.3013, 0.0001096, 0.3013, 0.0001096, 0.2262, 0.7372, 0.2959, 0.6997, 0.2809, 0.6902, 0.278, 0.7169, 0.2904, 0.6997, 0.2809, 0.5252, 0.2809, 0.8083, 0.3113, 0.6902, 0.278, 0.5252, 0.2809, 0.7782, 0.3054, 0.7843, 0.3049, 0.8083, 0.3113, 0.7782, 0.3054, 0.7372, 0.2959, 0.7169, 0.2904, 0.7843, 0.3049, 0.7169, 0.2904, 0.6902, 0.278, 0.8083, 0.3113, 0.7843, 0.3049, 0.9999, 0.1508, 0.9999, 0.226, 0.0001096, 0.226, 0.0001096, 0.1508, 0.5269, 0.6, 0.5252, 0.6053, 0.5263, 0.5998, 0.5272, 0.6053, 0.5252, 0.6053, 0.8056, 0.6053, 0.8045, 0.5998, 0.5263, 0.5998, 0.8056, 0.6053, 0.8039, 0.6, 0.8036, 0.6053, 0.8045, 0.5998, 0.8039, 0.6, 0.5269, 0.6, 0.5272, 0.6053, 0.8036, 0.6053, 0.5272, 0.6053, 0.5263, 0.5998, 0.8045, 0.5998, 0.8036, 0.6053, 0.9999, 0.07547, 0.9999, 0.1506, 0.0001096, 0.1506, 0.0001096, 0.07547, 0.5263, 0.6063, 0.5272, 0.6118, 0.5269, 0.6065, 0.5252, 0.6118, 0.5272, 0.6118, 0.8035, 0.6118, 0.8037, 0.6065, 0.5269, 0.6065, 0.8035, 0.6118, 0.8043, 0.6063, 0.8054, 0.6118, 0.8037, 0.6065, 0.8043, 0.6063, 0.5263, 0.6063, 0.5252, 0.6118, 0.8054, 0.6118, 0.5252, 0.6118, 0.5269, 0.6065, 0.8037, 0.6065, 0.8054, 0.6118, 0.9999, 0.0001096, 0.9999, 0.07525, 0.0001096, 0.07525, 0.0001096, 0.0001098, 0.5922, 0.7841, 0.5905, 0.7892, 0.5916, 0.7839, 0.5924, 0.7892, 0.5905, 0.7892, 0.8745, 0.7892, 0.8734, 0.7839, 0.5916, 0.7839, 0.8745, 0.7892, 0.8728, 0.7841, 0.8726, 0.7892, 0.8734, 0.7839, 0.8728, 0.7841, 0.5922, 0.7841, 0.5924, 0.7892, 0.8726, 0.7892, 0.5252, 0.4119, 0.5586, 0.4249, 0.5673, 0.4275, 0.5468, 0.4202, 0.5586, 0.4249, 0.7143, 0.4249, 0.6069, 0.4478, 0.5673, 0.4275, 0.7143, 0.4249, 0.5736, 0.4348, 0.5825, 0.4374, 0.6069, 0.4478, 0.5736, 0.4348, 0.5252, 0.4119, 0.5468, 0.4202, 0.5825, 0.4374, 6.357e-05, 0.1011, 6.357e-05, 6.368e-05, 0.9999, 6.357e-05, 0.9999, 0.1011, 0.158, 0.5038, 0.1707, 0.5087, 0.1739, 0.5097, 0.1353, 0.4789, 0.1707, 0.5087, 0.2295, 0.5087, 0.2428, 0.5838, 0.1739, 0.5097, 0.2295, 0.5087, 0.2053, 0.552, 0.2131, 0.5577, 0.2428, 0.5838, 0.2053, 0.552, 0.158, 0.5038, 0.1353, 0.4789, 0.2131, 0.5577, 6.357e-05, 0.2023, 6.357e-05, 0.1012, 0.9999, 0.1012, 0.9999, 0.2023, 0.5263, 0.6128, 0.5272, 0.6183, 0.5269, 0.613, 0.5252, 0.6183, 0.5272, 0.6183, 0.8035, 0.6183, 0.8037, 0.613, 0.5269, 0.613, 0.8035, 0.6183, 0.8043, 0.6128, 0.8054, 0.6183, 0.8037, 0.613, 0.8043, 0.6128, 0.5263, 0.6128, 0.5252, 0.6183, 0.8054, 0.6183, 8.223e-05, 0.2258, 8.223e-05, 0.1507, 0.9999, 0.1507, 0.9999, 0.2258, 0.8043, 0.6128, 0.8035, 0.6183, 0.5272, 0.6183, 0.5263, 0.6128, 0.4908, 0.825, 0.4901, 0.8364, 0.487, 0.8392, 0.487, 0.8224, 0.4901, 0.8364, 0.6133, 0.8423, 0.6171, 0.8449, 0.487, 0.8392, 0.6133, 0.8423, 0.6141, 0.8308, 0.6171, 0.828, 0.6171, 0.8449, 0.6141, 0.8308, 0.4908, 0.825, 0.487, 0.8224, 0.6171, 0.828, 8.223e-05, 0.1505, 8.223e-05, 0.07539, 0.9999, 0.07539, 0.9999, 0.1505, 0.6141, 0.8308, 0.6133, 0.8423, 0.4901, 0.8364, 0.4908, 0.825, 0.5252, 0.5933, 0.5269, 0.5986, 0.5272, 0.5933, 0.5263, 0.5988, 0.5269, 0.5986, 0.8054, 0.5988, 0.8043, 0.5933, 0.5272, 0.5933, 0.8054, 0.5988, 0.8037, 0.5935, 0.8034, 0.5988, 0.8043, 0.5933, 0.8037, 0.5935, 0.5252, 0.5933, 0.5263, 0.5988, 0.8034, 0.5988, 8.223e-05, 0.07522, 8.223e-05, 8.262e-05, 0.9999, 8.223e-05, 0.9999, 0.07522, 0.8037, 0.5935, 0.8054, 0.5988, 0.5269, 0.5986, 0.5252, 0.5933, 0.8037, 0.6246, 0.8054, 0.6193, 0.8043, 0.6248, 0.8035, 0.6193, 0.8054, 0.6193, 0.5252, 0.6193, 0.5263, 0.6248, 0.8043, 0.6248, 0.5252, 0.6193, 0.5269, 0.6246, 0.5272, 0.6193, 0.5263, 0.6248, 0.5269, 0.6246, 0.8037, 0.6246, 0.8035, 0.6193, 0.5272, 0.6193, 0.8035, 0.6193, 0.8043, 0.6248, 0.5263, 0.6248, 0.5272, 0.6193, 0.8055, 0.6313, 0.8037, 0.626, 0.8035, 0.6313, 0.8043, 0.6258, 0.8037, 0.626, 0.5269, 0.626, 0.5272, 0.6313, 0.8035, 0.6313, 0.5269, 0.626, 0.5252, 0.6313, 0.5263, 0.6258, 0.5272, 0.6313, 0.5252, 0.6313, 0.8055, 0.6313, 0.8043, 0.6258, 0.5263, 0.6258, 0.8043, 0.6258, 0.8035, 0.6313, 0.5272, 0.6313, 0.5263, 0.6258, 0.8054, 0.5923, 0.8037, 0.587, 0.8034, 0.5923, 0.8043, 0.5868, 0.8037, 0.587, 0.5272, 0.5868, 0.5269, 0.5921, 0.8034, 0.5923, 0.5272, 0.5868, 0.5263, 0.5923, 0.5252, 0.5868, 0.5269, 0.5921, 0.5263, 0.5923, 0.8054, 0.5923, 0.8043, 0.5868, 0.5252, 0.5868, 0.8043, 0.5868, 0.8034, 0.5923, 0.5269, 0.5921, 0.5252, 0.5868, 0.1896, 0.6649, 0.1562, 0.6516, 0.1477, 0.649, 0.1664, 0.6541, 0.1562, 0.6516, 0.0005013, 0.6516, 0.1139, 0.629, 0.1477, 0.649, 0.0005013, 0.6516, 0.1149, 0.6297, 0.07811, 0.6111, 0.1139, 0.629, 0.1149, 0.6297, 0.1896, 0.6649, 0.1664, 0.6541, 0.07811, 0.6111, 0.1664, 0.6541, 0.1477, 0.649, 0.1139, 0.629, 0.07811, 0.6111, 0.6023, 0.1833, 0.6442, 0.1996, 0.655, 0.2028, 0.6244, 0.1885, 0.6442, 0.1996, 0.8391, 0.1996, 0.5782, 0.1804, 0.655, 0.2028, 0.8391, 0.1996, 0.5574, 0.1747, 0.5252, 0.1644, 0.5782, 0.1804, 0.5574, 0.1747, 0.6023, 0.1833, 0.6244, 0.1885, 0.5252, 0.1644, 0.6244, 0.1885, 0.655, 0.2028, 0.5782, 0.1804, 0.5252, 0.1644, 8.111e-05, 0.1465, 8.111e-05, 0.07335, 0.9999, 0.07335, 0.9999, 0.1465, 0.6023, 0.2227, 0.6442, 0.2391, 0.655, 0.2422, 0.6244, 0.2279, 0.6442, 0.2391, 0.8391, 0.2391, 0.5782, 0.2198, 0.655, 0.2422, 0.8391, 0.2391, 0.5574, 0.2141, 0.5252, 0.2038, 0.5782, 0.2198, 0.5574, 0.2141, 0.6023, 0.2227, 0.6244, 0.2279, 0.5252, 0.2038, 8.111e-05, 0.1465, 8.111e-05, 0.07335, 0.9999, 0.07335, 0.9999, 0.1465, 8.111e-05, 0.2197, 8.111e-05, 0.1466, 0.9999, 0.1466, 0.9999, 0.2197, 0.5971, 0.3617, 0.6348, 0.3764, 0.6446, 0.3792, 0.6177, 0.3671, 0.6348, 0.3764, 0.8101, 0.3764, 0.5252, 0.3467, 0.6446, 0.3792, 0.8101, 0.3764, 0.5555, 0.3524, 0.5491, 0.3529, 0.5252, 0.3467, 0.5555, 0.3524, 0.5971, 0.3617, 0.6177, 0.3671, 0.5491, 0.3529, 8.111e-05, 0.2197, 8.111e-05, 0.1466, 0.9999, 0.1466, 0.9999, 0.2197, 8.119e-05, 0.07319, 8.111e-05, 8.111e-05, 0.9999, 8.15e-05, 0.9999, 0.07319, 0.8034, 0.5789, 0.8043, 0.5735, 0.8054, 0.579, 0.8037, 0.5737, 0.8043, 0.5735, 0.5272, 0.5737, 0.5269, 0.579, 0.8054, 0.579, 0.5272, 0.5737, 0.5263, 0.5791, 0.5252, 0.5737, 0.5269, 0.579, 0.5263, 0.5791, 0.8034, 0.5789, 0.8037, 0.5737, 0.5252, 0.5737, 0.02882, 0.5297, 0.02882, 0.4597, 0.9595, 0.4597, 0.9595, 0.5297, 0.5263, 0.5791, 0.5272, 0.5737, 0.8043, 0.5735, 0.8034, 0.5789, 0.8034, 0.5856, 0.8043, 0.5801, 0.8054, 0.5856, 0.8037, 0.5803, 0.8043, 0.5801, 0.5272, 0.5804, 0.5269, 0.5856, 0.8054, 0.5856, 0.5272, 0.5804, 0.5263, 0.5858, 0.5252, 0.5803, 0.5269, 0.5856, 0.5263, 0.5858, 0.8034, 0.5856, 0.8037, 0.5803, 0.5252, 0.5803, 0.02882, 0.5998, 0.02882, 0.5299, 0.9595, 0.5299, 0.9595, 0.5998, 0.5263, 0.5858, 0.5272, 0.5804, 0.8043, 0.5801, 0.8034, 0.5856, 0.8034, 0.5723, 0.8043, 0.5668, 0.8054, 0.5723, 0.8037, 0.567, 0.8043, 0.5668, 0.5272, 0.5671, 0.5269, 0.5723, 0.8054, 0.5723, 0.5272, 0.5671, 0.5263, 0.5725, 0.5252, 0.567, 0.5269, 0.5723, 0.5263, 0.5725, 0.8034, 0.5723, 0.8037, 0.567, 0.5252, 0.567, 0.02882, 0.67, 0.02882, 0.6, 0.9595, 0.6, 0.9595, 0.67, 0.5263, 0.5725, 0.5272, 0.5671, 0.8043, 0.5668, 0.8034, 0.5723, 0.7418, 0.7547, 0.7062, 0.7418, 0.683, 0.7345, 0.7147, 0.7466, 0.7062, 0.7418, 0.2628, 0.7418, 0.773, 0.764, 0.683, 0.7345, 0.2628, 0.7418, 0.7972, 0.7684, 0.8363, 0.7829, 0.773, 0.764, 0.7972, 0.7684, 0.7418, 0.7547, 0.7147, 0.7466, 0.8363, 0.7829, 0.7147, 0.7466, 0.683, 0.7345, 0.773, 0.764, 0.8363, 0.7829, 0.742, 0.6559, 0.7064, 0.643, 0.6833, 0.6357, 0.7149, 0.6478, 0.7064, 0.643, 0.2628, 0.643, 0.7732, 0.6652, 0.6833, 0.6357, 0.2628, 0.643, 0.7974, 0.6696, 0.8365, 0.6841, 0.7732, 0.6652, 0.7974, 0.6696, 0.742, 0.6559, 0.7149, 0.6478, 0.8365, 0.6841, 0.7149, 0.6478, 0.6833, 0.6357, 0.7732, 0.6652, 0.8365, 0.6841, 0.7419, 0.7053, 0.7063, 0.6924, 0.6831, 0.6851, 0.7148, 0.6972, 0.7063, 0.6924, 0.2628, 0.6924, 0.7731, 0.7146, 0.6831, 0.6851, 0.2628, 0.6924, 0.7973, 0.719, 0.8364, 0.7335, 0.7731, 0.7146, 0.7973, 0.719, 0.7419, 0.7053, 0.7148, 0.6972, 0.8364, 0.7335, 0.7148, 0.6972, 0.6831, 0.6851, 0.7731, 0.7146, 0.8364, 0.7335, 0.2635, 0.8459, 0.2632, 0.8512, 0.2628, 0.8459, 0.2634, 0.8511, 0.2632, 0.8512, 0.9984, 0.8512, 0.9985, 0.846, 0.2628, 0.8459, 0.9984, 0.8512, 0.9987, 0.8459, 0.9991, 0.8512, 0.9985, 0.846, 0.9987, 0.8459, 0.2635, 0.8459, 0.2634, 0.8511, 0.9991, 0.8512, 0.2634, 0.8511, 0.2628, 0.8459, 0.9985, 0.846, 0.9991, 0.8512, 0.2632, 0.8522, 0.2635, 0.8574, 0.2634, 0.8523, 0.2628, 0.8574, 0.2635, 0.8574, 0.9988, 0.8574, 0.9989, 0.8523, 0.2634, 0.8523, 0.9988, 0.8574, 0.9991, 0.8522, 0.9995, 0.8574, 0.9989, 0.8523, 0.9991, 0.8522, 0.2632, 0.8522, 0.2628, 0.8574, 0.9995, 0.8574, 0.2628, 0.8574, 0.2634, 0.8523, 0.9989, 0.8523, 0.9995, 0.8574, 0.2636, 0.8648, 0.2628, 0.87, 0.2634, 0.8647, 0.2638, 0.8699, 2.304e-05, 0.05312, 2.304e-05, 2.308e-05, 1.0, 2.304e-05, 1.0, 0.05312, 0.8051, 0.8699, 0.8043, 0.8648, 0.8042, 0.8699, 0.8046, 0.8647, 0.8043, 0.8648, 0.2636, 0.8648, 0.2638, 0.8699, 0.8042, 0.8699, 0.2638, 0.8699, 0.2634, 0.8647, 0.8046, 0.8647, 0.8042, 0.8699, 0.9997, 0.0378, 0.9997, 0.07541, 5.817e-05, 0.07541, 5.817e-05, 0.03779, 0.2628, 0.7839, 0.295, 0.7958, 0.3106, 0.8006, 0.2873, 0.7924, 0.295, 0.7958, 0.5895, 0.7958, 0.3573, 0.8214, 0.3106, 0.8006, 0.5895, 0.7958, 0.3198, 0.8078, 0.3312, 0.8101, 0.3573, 0.8214, 0.3198, 0.8078, 0.2628, 0.7839, 0.2873, 0.7924, 0.3312, 0.8101, 0.2873, 0.7924, 0.3106, 0.8006, 0.3573, 0.8214, 0.3312, 0.8101, 0.9999, 6.131e-05, 0.9999, 0.03768, 5.817e-05, 0.03768, 5.817e-05, 5.817e-05, 0.08906, 0.1258, 0.08064, 0.1227, 0.07657, 0.1214, 0.0005013, 0.1634, 0.08064, 0.1227, 0.003708, 0.1227, 0.24, 0.05804, 0.07657, 0.1214, 0.003708, 0.1227, 0.2634, 0.04232, 0.3682, 0.0005013, 0.24, 0.05804, 0.2634, 0.04232, 0.08906, 0.1258, 0.0005013, 0.1634, 0.3682, 0.0005013, 0.0005013, 0.1634, 0.07657, 0.1214, 0.24, 0.05804, 0.3682, 0.0005013, 0.9991, 0.07553, 0.9991, 0.1131, 5.821e-05, 0.1131, 5.817e-05, 0.07553, 0.526, 0.5479, 0.5266, 0.5532, 0.5264, 0.5481, 0.5252, 0.5532, 0.5266, 0.5532, 0.9093, 0.5532, 0.9094, 0.5481, 0.5264, 0.5481, 0.9093, 0.5532, 0.9099, 0.5479, 0.9106, 0.5532, 0.9094, 0.5481, 0.9099, 0.5479, 0.526, 0.5479, 0.5252, 0.5532, 0.9106, 0.5532, 6.911e-05, 0.1596, 6.911e-05, 0.1065, 0.9989, 0.1065, 0.9989, 0.1596, 0.9099, 0.5479, 0.9093, 0.5532, 0.5266, 0.5532, 0.526, 0.5479, 0.2636, 0.9027, 0.2642, 0.908, 0.264, 0.9028, 0.2628, 0.908, 0.2642, 0.908, 0.6471, 0.908, 0.6473, 0.9028, 0.264, 0.9028, 0.6471, 0.908, 0.6477, 0.9027, 0.6485, 0.908, 0.6473, 0.9028, 0.6477, 0.9027, 0.2636, 0.9027, 0.2628, 0.908, 0.6485, 0.908, 6.911e-05, 0.1064, 6.922e-05, 0.0533, 0.9996, 0.0533, 0.9996, 0.1064, 0.6477, 0.9027, 0.6471, 0.908, 0.2642, 0.908, 0.2636, 0.9027, 0.2628, 0.8837, 0.264, 0.8889, 0.2642, 0.8838, 0.2636, 0.889, 0.264, 0.8889, 0.6486, 0.8891, 0.6478, 0.8838, 0.2642, 0.8838, 0.6486, 0.8891, 0.6474, 0.8839, 0.6472, 0.889, 0.6478, 0.8838, 0.6474, 0.8839, 0.2628, 0.8837, 0.2636, 0.889, 0.6472, 0.889, 6.911e-05, 0.05316, 6.911e-05, 6.941e-05, 0.9999, 6.911e-05, 0.9999, 0.05316, 0.6474, 0.8839, 0.6486, 0.8891, 0.264, 0.8889, 0.2628, 0.8837, 0.264, 0.8965, 0.2628, 0.9017, 0.2636, 0.8964, 0.2642, 0.9017, 0.2628, 0.9017, 0.6486, 0.9017, 0.6478, 0.8964, 0.2636, 0.8964, 0.6486, 0.9017, 0.6474, 0.8965, 0.6472, 0.9017, 0.6478, 0.8964, 1.0, 0.01747, 8.954e-05, 0.01747, 1.321e-05, 1.325e-05, 0.9999, 1.321e-05, 4.608e-05, 0.05314, 4.608e-05, 4.614e-05, 1.0, 4.608e-05, 1.0, 0.05314, 0.6474, 0.8965, 0.6486, 0.9017, 0.2628, 0.9017, 0.264, 0.8965, 0.2084, 0.7483, 0.206, 0.7432, 0.2057, 0.7482, 0.2068, 0.7429, 0.206, 0.7432, 0.002833, 0.7432, 0.003159, 0.7482, 0.2057, 0.7482, 0.002833, 0.7432, 0.0005013, 0.7483, 0.002022, 0.7429, 0.003159, 0.7482, 0.0005013, 0.7483, 0.2084, 0.7483, 0.2068, 0.7429, 0.002022, 0.7429, 0.9999, 9.534e-05, 0.9999, 0.1011, 9.534e-05, 0.1011, 9.534e-05, 9.545e-05, 0.0005013, 0.7483, 0.002833, 0.7432, 0.206, 0.7432, 0.2084, 0.7483, 0.2083, 0.7419, 0.2059, 0.7368, 0.2056, 0.7418, 0.2067, 0.7365, 0.2059, 0.7368, 0.003172, 0.7365, 0.002834, 0.7415, 0.2056, 0.7418, 0.003172, 0.7365, 0.002031, 0.7419, 0.0005013, 0.7365, 0.002834, 0.7415, 0.002031, 0.7419, 0.2083, 0.7419, 0.2067, 0.7365, 0.0005013, 0.7365, 0.9999, 0.2025, 0.9999, 0.3036, 9.534e-05, 0.3036, 9.534e-05, 0.2025, 5.017e-05, 0.1149, 0.9999, 0.1149, 0.9999, 0.1415, 5.017e-05, 0.1415, 0.003634, 0.9964, 0.003634, 0.003634, 0.9964, 0.003634, 0.9964, 0.9964, 0.003634, 0.9964, 0.003634, 0.003634, 0.9964, 0.003634, 0.9964, 0.9964, 0.003634, 0.9964, 0.003634, 0.003634, 0.9964, 0.003634, 0.9964, 0.9964, 0.003634, 0.9964, 0.003634, 0.003634, 0.9964, 0.003634, 0.9964, 0.9964, 0.003634, 0.9964, 0.003634, 0.003634, 0.9964, 0.003634, 0.9964, 0.9964, 0.003634, 0.9964, 0.003634, 0.003634, 0.9964, 0.003634, 0.9964, 0.9964, 0.003634, 0.9964, 0.003634, 0.003634, 0.9964, 0.003634, 0.9964, 0.9964, 0.003634, 0.9964, 0.003634, 0.003634, 0.9964, 0.003634, 0.9964, 0.9964, 0.003634, 0.9964, 0.003634, 0.003634, 0.9964, 0.003634, 0.9964, 0.9964, 0.003634, 0.9964, 0.003634, 0.003634, 0.9964, 0.003634, 0.9964, 0.9964, 0.003634, 0.9964, 0.003634, 0.003634, 0.9964, 0.003634, 0.9964, 0.9964, 0.003634, 0.9964, 0.003634, 0.003634, 0.9964, 0.003634, 0.9964, 0.9964, 0.003634, 0.9964, 0.003634, 0.003634, 0.9964, 0.003634, 0.9964, 0.9964, 0.003634, 0.9964, 0.003634, 0.003634, 0.9964, 0.003634, 0.9964, 0.9964, 0.003634, 0.9964, 0.003634, 0.003634, 0.9964, 0.003634, 0.9964, 0.9964, 5.03e-05, 0.1148, 5.017e-05, 5.03e-05, 0.9988, 5.017e-05, 0.9988, 0.1148, 0.003634, 0.9964, 0.003634, 0.003634, 0.9964, 0.003634, 0.9964, 0.9964, 0.003634, 0.9964, 0.003634, 0.003634, 0.9964, 0.003634, 0.9964, 0.9964, 0.5252, 0.5605, 0.5265, 0.5657, 0.5266, 0.5606, 0.526, 0.5658, 0.5265, 0.5657, 0.8878, 0.5657, 0.8876, 0.5606, 0.5266, 0.5606, 0.8878, 0.5657, 0.8891, 0.5605, 0.8883, 0.5658, 0.8876, 0.5606, 1.008, 0.1116, 0.007887, 0.1112, 0.007826, 0.09376, 1.008, 0.09411, 2.374e-05, 0.05637, 2.374e-05, 2.374e-05, 1.0, 2.374e-05, 1.0, 0.05637, 0.8891, 0.5605, 0.8878, 0.5657, 0.5265, 0.5657, 0.5252, 0.5605, 0.526, 0.5542, 0.5266, 0.5595, 0.5265, 0.5544, 0.5252, 0.5595, 0.5266, 0.5595, 0.8876, 0.5595, 0.8878, 0.5544, 0.5265, 0.5544, 0.8876, 0.5595, 0.8883, 0.5542, 0.8891, 0.5595, 0.8878, 0.5544, 0.8883, 0.5542, 0.526, 0.5542, 0.5252, 0.5595, 0.8891, 0.5595, 0.5252, 0.5595, 0.5265, 0.5544, 0.8878, 0.5544, 0.8891, 0.5595, 1.006, 0.4824, 1.006, 0.5388, 0.005883, 0.5388, 0.005883, 0.4824, 0.3275, 0.2839, 0.3184, 0.2804, 0.3154, 0.2795, 0.2649, 0.3205, 0.3184, 0.2804, 0.2628, 0.2804, 0.4323, 0.2176, 0.3154, 0.2795, 0.2628, 0.2804, 0.45, 0.2054, 0.5242, 0.1644, 0.4323, 0.2176, 0.45, 0.2054, 0.3275, 0.2839, 0.2649, 0.3205, 0.5242, 0.1644, 0.2649, 0.3205, 0.3154, 0.2795, 0.4323, 0.2176, 0.5242, 0.1644, 0.9998, 0.1135, 0.9998, 0.1698, 0.0001661, 0.1698, 0.0001661, 0.1135, 0.4339, 0.12, 0.4248, 0.1165, 0.4218, 0.1156, 0.3714, 0.1566, 0.4248, 0.1165, 0.3692, 0.1165, 0.5387, 0.0537, 0.4218, 0.1156, 0.3692, 0.1165, 0.5565, 0.04149, 0.6306, 0.0005013, 0.5387, 0.0537, 0.5565, 0.04149, 0.4339, 0.12, 0.3714, 0.1566, 0.6306, 0.0005013, 0.3714, 0.1566, 0.4218, 0.1156, 0.5387, 0.0537, 0.6306, 0.0005013, 1.004, 0.2541, 1.004, 0.3105, 0.004072, 0.3105, 0.004072, 0.2541, 0.06515, 0.4412, 0.05606, 0.4378, 0.05306, 0.4369, 0.002602, 0.4779, 0.05606, 0.4378, 0.0005013, 0.4378, 0.1699, 0.3749, 0.05306, 0.4369, 0.0005013, 0.4378, 0.1877, 0.3627, 0.2618, 0.3217, 0.1699, 0.3749, 0.1877, 0.3627, 0.06515, 0.4412, 0.002602, 0.4779, 0.2618, 0.3217, 0.002602, 0.4779, 0.05306, 0.4369, 0.1699, 0.3749, 0.2618, 0.3217, 0.9998, 0.05683, 0.9998, 0.1132, 0.0001661, 0.1132, 0.0001661, 0.05683, 0.3275, 0.5981, 0.3184, 0.5946, 0.3154, 0.5937, 0.2649, 0.6347, 0.3184, 0.5946, 0.2628, 0.5946, 0.4323, 0.5318, 0.3154, 0.5937, 0.2628, 0.5946, 0.45, 0.5196, 0.5242, 0.4786, 0.4323, 0.5318, 0.45, 0.5196, 0.3275, 0.5981, 0.2649, 0.6347, 0.5242, 0.4786, 0.2649, 0.6347, 0.3154, 0.5937, 0.4323, 0.5318, 0.5242, 0.4786, 0.9998, 0.2835, 0.9998, 0.3398, 0.0001661, 0.3398, 0.0001661, 0.2835, 0.3275, 0.441, 0.3184, 0.4375, 0.3154, 0.4366, 0.2649, 0.4776, 0.3184, 0.4375, 0.2628, 0.4375, 0.4323, 0.3747, 0.3154, 0.4366, 0.2628, 0.4375, 0.45, 0.3625, 0.5242, 0.3215, 0.4323, 0.3747, 0.45, 0.3625, 0.3275, 0.441, 0.2649, 0.4776, 0.5242, 0.3215, 0.2649, 0.4776, 0.3154, 0.4366, 0.4323, 0.3747, 0.5242, 0.3215, 0.9998, 0.2268, 0.9998, 0.2831, 0.0001661, 0.2831, 0.0001661, 0.2268, 0.06515, 0.284, 0.05606, 0.2805, 0.05306, 0.2796, 0.002602, 0.3207, 0.05606, 0.2805, 0.0005013, 0.2805, 0.1699, 0.2177, 0.05306, 0.2796, 0.0005013, 0.2805, 0.1877, 0.2055, 0.2618, 0.1644, 0.1699, 0.2177, 0.002602, 0.3207, 0.05306, 0.2796, 0.1699, 0.2177, 0.2618, 0.1644, 0.9998, 0.0001661, 0.9998, 0.05649, 0.0001661, 0.05649, 0.0001661, 0.0001661, 0.7792, 0.2605, 0.7435, 0.2468, 0.7317, 0.2432, 0.7581, 0.2546, 0.7435, 0.2468, 0.5252, 0.2468, 0.8527, 0.277, 0.7317, 0.2432, 0.5252, 0.2468, 0.8221, 0.2707, 0.829, 0.2702, 0.8527, 0.277, 0.8221, 0.2707, 0.7792, 0.2605, 0.7581, 0.2546, 0.829, 0.2702, 0.7581, 0.2546, 0.7317, 0.2432, 0.8527, 0.277, 0.829, 0.2702, 0.9998, 0.3401, 0.9998, 0.3965, 0.0001661, 0.3965, 0.0001661, 0.3401, 1.576, 0.3346, 1.576, 0.3937, -0.5589, 0.3937, -0.5589, 0.3346, 1.578, 0.2158, 1.578, 0.2748, -0.5589, 0.2748, -0.5589, 0.2158, 1.577, 0.2752, 1.577, 0.3343, -0.5589, 0.3343, -0.5589, 0.2752, 1.578, 0.1563, 1.578, 0.2154, -0.5589, 0.2154, -0.5589, 0.1563, 1.578, 0.09688, 1.578, 0.156, -0.5589, 0.156, -0.5589, 0.09688, 0.9497, 0.7864, 0.9497, 0.8543, 0.04639, 0.8543, 0.04639, 0.7864, 0.9497, 0.9224, 0.9497, 0.9903, 0.04639, 0.9903, 0.04639, 0.9224, 0.9497, 0.8544, 0.9497, 0.9223, 0.04639, 0.9223, 0.04639, 0.8544, 0.02882, 0.7401, 0.02882, 0.6702, 0.9595, 0.6702, 0.9595, 0.7401, 1.321e-05, 1.321e-05, 0.9999, 1.321e-05, 1.0, 0.01746, 0.0001273, 0.01746, 0.9999, 8.111e-05, 0.9999, 0.07319, 8.111e-05, 0.07319, 8.111e-05, 8.154e-05, 0.9999, 0.1466, 0.9999, 0.2197, 8.111e-05, 0.2197, 8.111e-05, 0.1466, 0.9999, 0.07335, 0.9999, 0.1465, 8.111e-05, 0.1465, 8.111e-05, 0.07335, 0.0001106, 0.2024, 0.0001106, 0.1014, 0.9999, 0.1014, 0.9999, 0.2024, 0.0001106, 0.1011, 0.0001106, 0.0001106, 0.9999, 0.0001113, 0.9999, 0.1011, 0.0001106, 0.3036, 0.0001106, 0.2026, 0.9999, 0.2026, 0.9999, 0.3036, 0.0001106, 0.3038, 0.9717, 0.3038, 0.9717, 0.328, 0.0001106, 0.328, 0.006724, 0.7801, 0.006724, 0.6066, 1.007, 0.6066, 1.007, 0.7801])
me_cube_008.materials.append(mat_lauteet)
me_cube_008.use_remesh_preserve_volume = False
me_cube_008.use_remesh_preserve_attributes = False
me_cube_008.use_mirror_vertex_groups = False
me_cube_008.update()

# ---- objects
ob_cube_007 = bpy.data.objects.new('Cube.007', me_cube_008)

# ---- transforms, parenting, visibility, modifiers, constraints
ob_cube_007.location = (-2.255, 0.8276, 0.1014)
ob_cube_007.lineart.crease_threshold = 0.0

# ---- collection membership
col_collection_1.objects.link(ob_cube_007)
col_collection_2.objects.link(ob_cube_007)

# ---- scene / render settings (as saved in the file)
scene.frame_start = 1; scene.frame_end = 250; scene.frame_set(1)
scene.render.engine = 'BLENDER_EEVEE_NEXT'
scene.render.resolution_percentage = 50
scene.render.dither_intensity = 0.0
scene.cycles.use_denoising = False
scene.cycles.samples = 10
scene.cycles.sampling_pattern = 'TABULATED_SOBOL'
scene.cycles.light_sampling_threshold = 0.0
scene.cycles.use_adaptive_sampling = False
scene.cycles.use_light_tree = False
scene.cycles.blur_glossy = 0.0
scene.cycles.pixel_filter_type = 'GAUSSIAN'
scene.cycles.sample_clamp_indirect = 0.0
scene.view_settings.view_transform = 'Standard'
bpy.context.view_layer.update()

# ---- added for rendering (the .blend has no active camera and no usable light): camera, sun
cam_auto = bpy.data.cameras.new('AutoCamera')
cam_auto.lens = 50.0
cam_auto.sensor_width = 36.0
cam_auto.clip_end = 1000.0
ob_auto_camera = bpy.data.objects.new('AutoCamera', cam_auto)
scene.collection.objects.link(ob_auto_camera)
ob_auto_camera.location = (2.04155, -4.26721, 4.05774)
ob_auto_camera.rotation_euler = (1.09748, -7.21219e-08, 0.694738)
scene.camera = ob_auto_camera
light_auto_sun = bpy.data.lights.new('AutoSun', 'SUN')
light_auto_sun.energy = 3.0
light_auto_sun.angle = 0.0523599
ob_auto_sun = bpy.data.objects.new('AutoSun', light_auto_sun)
scene.collection.objects.link(ob_auto_sun)
ob_auto_sun.rotation_euler = (0.872665, 0.174533, 0.523599)
bpy.context.view_layer.update()
